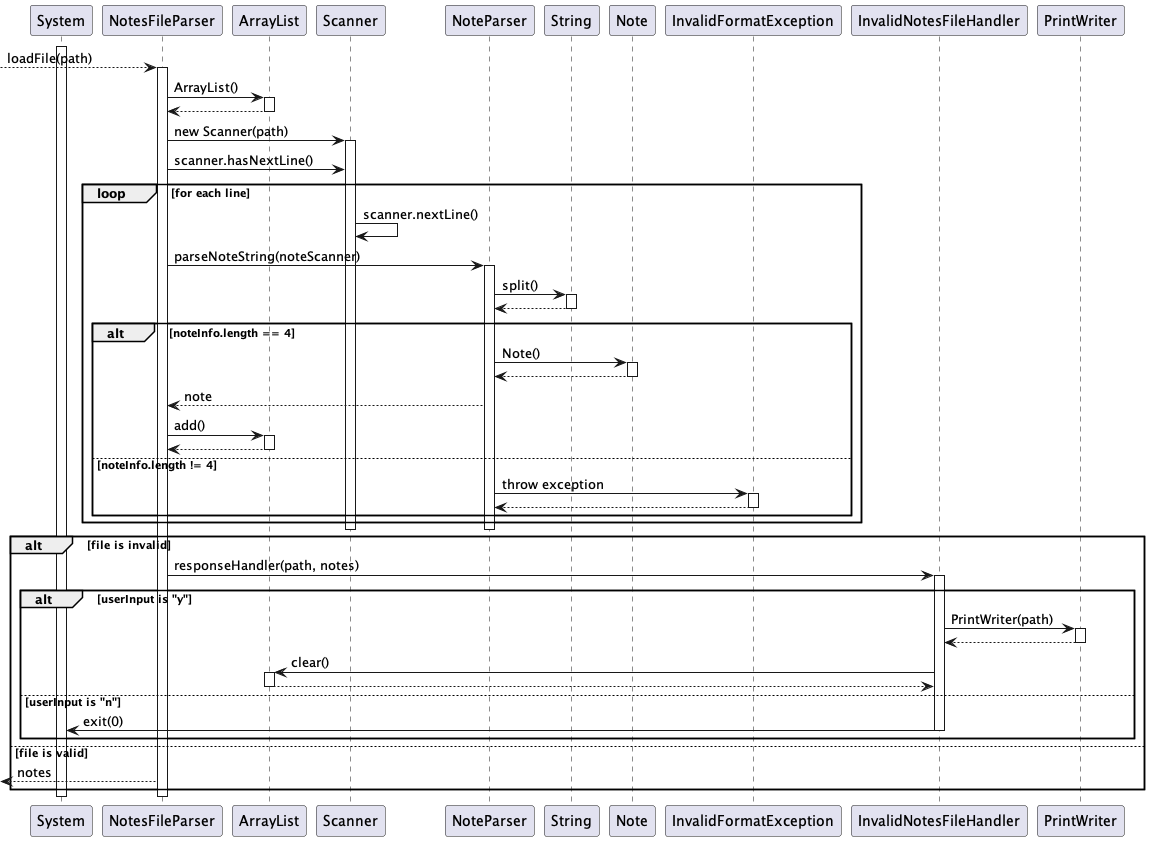

The diagram above was rendered by PlantUML. Its source (embedded in the PNG):
@startuml
activate System

--> NotesFileParser: loadFile(path)
activate NotesFileParser
NotesFileParser -> ArrayList: ArrayList()
activate ArrayList
ArrayList --> NotesFileParser
deactivate ArrayList
NotesFileParser -> Scanner: new Scanner(path)
activate Scanner
NotesFileParser -> Scanner: scanner.hasNextLine()
loop for each line
    Scanner -> Scanner: scanner.nextLine()
    NotesFileParser -> NoteParser: parseNoteString(noteScanner)
    activate NoteParser
    NoteParser -> String: split()
    activate String
    String --> NoteParser
    deactivate String
    alt noteInfo.length == 4
        NoteParser -> Note: Note()
        activate Note
        Note --> NoteParser
        deactivate Note
        NoteParser --> NotesFileParser: note
        NotesFileParser -> ArrayList: add()
        activate ArrayList
        ArrayList --> NotesFileParser
        deactivate ArrayList
    else noteInfo.length != 4
            NoteParser -> InvalidFormatException: throw exception
            activate InvalidFormatException
            InvalidFormatException --> NoteParser
            deactivate InvalidFormatException
    end
end
deactivate NoteParser
deactivate Scanner

alt file is invalid
    NotesFileParser -> InvalidNotesFileHandler: responseHandler(path, notes)
    activate InvalidNotesFileHandler
    alt userInput is "y"
        InvalidNotesFileHandler -> PrintWriter: PrintWriter(path)
        activate PrintWriter
        PrintWriter --> InvalidNotesFileHandler
        deactivate PrintWriter
        InvalidNotesFileHandler -> ArrayList: clear()
        activate ArrayList
        ArrayList --> InvalidNotesFileHandler
        deactivate ArrayList
    else userInput is "n"
        InvalidNotesFileHandler -> System: exit(0)
            deactivate InvalidNotesFileHandler
    end
else file is valid
    <-- NotesFileParser: notes
end

deactivate NotesFileParser

deactivate System

@enduml